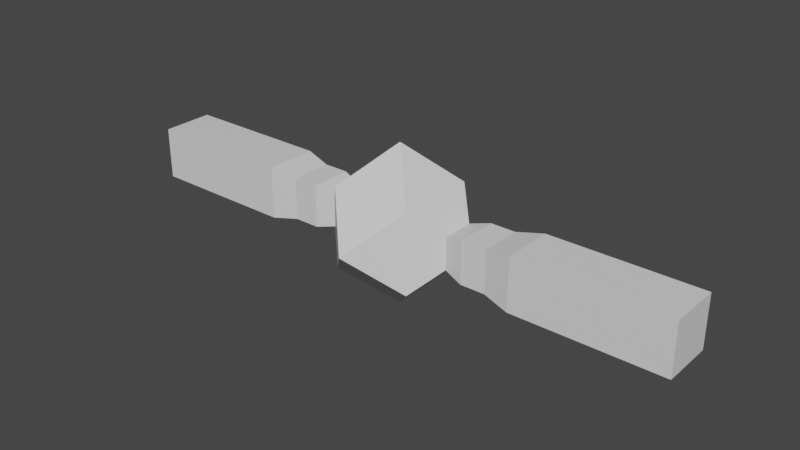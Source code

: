 # Source: P1.blend  (saved by Blender 2.80.75; exported with 4.5.12 LTS)
import bpy
from mathutils import Matrix  # noqa: F401  (used for matrix-valued properties, if any)

bpy.ops.wm.read_factory_settings(use_empty=True)
scene = bpy.context.scene
scene.name = 'Scene'

# ---- collections
col_collection = bpy.data.collections.new('Collection'); scene.collection.children.link(col_collection)

# ---- materials (node trees are filled in below, after node groups)
mat_material = bpy.data.materials.new('Material')
mat_material.alpha_threshold = 0.0
mat_material.use_transparent_shadow = False
mat_material.line_color = (0.0, 0.0, 0.0, 1.0)

# ---- material node trees
mat_material.use_nodes = True; mat_material.node_tree.nodes.clear()
_N = mat_material.node_tree.nodes; _L = mat_material.node_tree.links
n0 = _N.new('ShaderNodeOutputMaterial'); n0.name = 'Material Output'; n0.location = (300, 300)
n1 = _N.new('ShaderNodeBsdfPrincipled'); n1.name = 'Principled BSDF'; n1.location = (10, 300)
n1.distribution = 'GGX'
n1.subsurface_method = 'BURLEY'
n1.inputs[2].default_value = 0.4
n1.inputs[3].default_value = 1.45
n1.inputs[27].default_value = (0.0, 0.0, 0.0, 1.0)
n1.inputs[28].default_value = 1.0
_L.new(n1.outputs[0], n0.inputs[0])
n0.is_active_output = True

# ---- world
world_world = bpy.data.worlds.new('World'); scene.world = world_world
world_world.use_nodes = True; world_world.node_tree.nodes.clear()
_N = world_world.node_tree.nodes; _L = world_world.node_tree.links
n0 = _N.new('ShaderNodeOutputWorld'); n0.name = 'World Output'; n0.location = (300, 300)
n1 = _N.new('ShaderNodeBackground'); n1.name = 'Background'; n1.location = (10, 300)
n1.inputs[0].default_value = (0.05088, 0.05088, 0.05088, 1.0)
_L.new(n1.outputs[0], n0.inputs[0])
n0.is_active_output = True
world_world.color = (0.05088, 0.05088, 0.05088)
world_world.use_sun_shadow = False
world_world.sun_shadow_jitter_overblur = 0.0

# ---- meshes
me_cube = bpy.data.meshes.new('Cube')
me_cube.from_pydata([(1.0, 1.0, 1.0), (1.0, 1.0, -1.0), (1.0, -1.0, 1.0), (1.0, -1.0, -1.0), (-1.0, 1.0, 1.0), (-1.0, 1.0, -1.0), (-1.0, -1.0, 1.0), (-1.0, -1.0, -1.0), (1.6, 0.4, 0.4), (1.6, 0.4, -0.4), (1.6, -0.4, 0.4), (1.6, -0.4, -0.4), (-1.6, 0.4, 0.4), (-1.6, 0.4, -0.4), (-1.6, -0.4, 0.4), (-1.6, -0.4, -0.4), (2.704, 0.52, 0.52), (2.704, 0.52, -0.52), (2.704, -0.52, 0.52), (2.704, -0.52, -0.52), (-2.08, -0.52, -0.52), (-2.08, -0.52, 0.52), (-2.08, 0.52, -0.52), (-2.08, 0.52, 0.52), (-2.704, 0.52, 0.52), (-2.704, 0.52, -0.52), (-2.704, -0.52, 0.52), (-2.704, -0.52, -0.52), (2.08, -0.52, -0.52), (2.08, -0.52, 0.52), (2.08, 0.52, -0.52), (2.08, 0.52, 0.52), (0.0, 0.0, -2.0), (0.0, 0.0, 2.0), (0.0, 2.0, 0.0), (0.0, -2.0, 0.0), (3.36, 0.6461, 0.6461), (3.36, 0.6461, -0.6461), (3.36, -0.6461, 0.6461), (3.36, -0.6461, -0.6461), (-3.36, 0.6461, 0.6461), (-3.36, 0.6461, -0.6461), (-3.36, -0.6461, 0.6461), (-3.36, -0.6461, -0.6461), (7.055, 0.6461, 0.6461), (7.055, 0.6461, -0.6461), (7.055, -0.6461, 0.6461), (7.055, -0.6461, -0.6461), (-7.055, 0.6461, 0.6461), (-7.055, 0.6461, -0.6461), (-7.055, -0.6461, 0.6461), (-7.055, -0.6461, -0.6461), (7.055, 0.0, 0.0), (-7.055, 0.0, 0.0)], [], [(2, 0, 33), (6, 7, 35), (1, 0, 8, 9), (4, 6, 33), (2, 3, 11, 10), (5, 4, 34), (3, 1, 9, 11), (5, 7, 15, 13), (6, 4, 12, 14), (0, 2, 10, 8), (4, 5, 13, 12), (7, 6, 14, 15), (9, 8, 31, 30), (20, 21, 26, 27), (28, 30, 17, 19), (22, 20, 27, 25), (21, 23, 24, 26), (10, 11, 28, 29), (8, 10, 29, 31), (11, 9, 30, 28), (13, 15, 20, 22), (15, 14, 21, 20), (12, 13, 22, 23), (14, 12, 23, 21), (31, 29, 18, 16), (23, 22, 25, 24), (29, 28, 19, 18), (30, 31, 16, 17), (5, 1, 32), (0, 4, 33), (3, 7, 32), (6, 2, 33), (1, 3, 32), (7, 5, 32), (1, 5, 34), (4, 0, 34), (7, 3, 35), (2, 6, 35), (3, 2, 35), (0, 1, 34), (18, 19, 39, 38), (27, 26, 42, 43), (26, 24, 40, 42), (17, 16, 36, 37), (24, 25, 41, 40), (25, 27, 43, 41), (19, 17, 37, 39), (16, 18, 38, 36), (38, 39, 47, 46), (37, 36, 44, 45), (42, 40, 48, 50), (40, 41, 49, 48), (43, 42, 50, 51), (41, 43, 51, 49), (39, 37, 45, 47), (36, 38, 46, 44), (47, 45, 52), (44, 46, 52), (46, 47, 52), (45, 44, 52), (50, 48, 53), (48, 49, 53), (51, 50, 53), (49, 51, 53)])
_uv = me_cube.uv_layers.new(name='UVMap')
_uv.uv.foreach_set('vector', [0.4881, 0.5603, 0.3712, 0.5388, 0.421, 0.4887, 7.261e-05, 0.4418, 0.1167, 0.4632, 0.06705, 0.5133, 0.2439, 0.579, 0.3712, 0.5388, 0.3692, 0.61, 0.3079, 0.6298, 0.3607, 0.4443, 0.4881, 0.4041, 0.421, 0.4887, 6.985e-05, 0.5976, 0.1272, 0.5575, 0.1251, 0.6285, 0.06409, 0.6483, 0.2439, 0.423, 0.3607, 0.4443, 0.311, 0.4945, 0.1272, 0.5575, 0.2439, 0.579, 0.196, 0.6271, 0.1251, 0.6285, 0.2439, 0.423, 0.1167, 0.4632, 0.1187, 0.3921, 0.1798, 0.3723, 0.4881, 0.4041, 0.3607, 0.4443, 0.3627, 0.3732, 0.4239, 0.3533, 0.3712, 0.5388, 0.4881, 0.5603, 0.4402, 0.6085, 0.3692, 0.61, 0.3607, 0.4443, 0.2439, 0.423, 0.2917, 0.3747, 0.3627, 0.3732, 0.1167, 0.4632, 7.261e-05, 0.4418, 0.04784, 0.3936, 0.1187, 0.3921, 0.3079, 0.6298, 0.3692, 0.61, 0.3731, 0.6524, 0.3053, 0.6586, 0.1148, 0.3499, 0.03673, 0.3561, 0.03341, 0.3133, 0.1102, 0.305, 0.129, 0.6708, 0.2071, 0.6646, 0.2104, 0.7075, 0.1335, 0.7157, 0.1823, 0.3436, 0.1148, 0.3499, 0.1102, 0.305, 0.1797, 0.3016, 0.4266, 0.3245, 0.3588, 0.3308, 0.3543, 0.2857, 0.424, 0.2824, 0.06409, 0.6483, 0.1251, 0.6285, 0.129, 0.6708, 0.06149, 0.677, 0.3692, 0.61, 0.4402, 0.6085, 0.4514, 0.6462, 0.3731, 0.6524, 0.1251, 0.6285, 0.196, 0.6271, 0.2071, 0.6646, 0.129, 0.6708, 0.1798, 0.3723, 0.1187, 0.3921, 0.1148, 0.3499, 0.1823, 0.3436, 0.1187, 0.3921, 0.04784, 0.3936, 0.03673, 0.3561, 0.1148, 0.3499, 0.3627, 0.3732, 0.2917, 0.3747, 0.2805, 0.337, 0.3588, 0.3308, 0.4239, 0.3533, 0.3627, 0.3732, 0.3588, 0.3308, 0.4266, 0.3245, 0.3731, 0.6524, 0.4514, 0.6462, 0.4547, 0.6892, 0.3776, 0.6974, 0.3588, 0.3308, 0.2805, 0.337, 0.2771, 0.294, 0.3543, 0.2857, 0.06149, 0.677, 0.129, 0.6708, 0.1335, 0.7157, 0.06407, 0.719, 0.3053, 0.6586, 0.3731, 0.6524, 0.3776, 0.6974, 0.3078, 0.7007, 0.2439, 0.423, 0.2439, 0.579, 0.1769, 0.5074, 0.3712, 0.5388, 0.3607, 0.4443, 0.421, 0.4887, 0.1272, 0.5575, 0.1167, 0.4632, 0.1769, 0.5074, 0.4881, 0.4041, 0.4881, 0.5603, 0.421, 0.4887, 0.2439, 0.579, 0.1272, 0.5575, 0.1769, 0.5074, 0.1167, 0.4632, 0.2439, 0.423, 0.1769, 0.5074, 0.2439, 0.579, 0.2439, 0.423, 0.311, 0.4945, 0.3607, 0.4443, 0.3712, 0.5388, 0.311, 0.4945, 0.1167, 0.4632, 0.1272, 0.5575, 0.06705, 0.5133, 6.985e-05, 0.5976, 7.261e-05, 0.4418, 0.06705, 0.5133, 0.1272, 0.5575, 6.985e-05, 0.5976, 0.06705, 0.5133, 0.3712, 0.5388, 0.2439, 0.579, 0.311, 0.4945, 0.06407, 0.719, 0.1335, 0.7157, 0.1347, 0.7609, 0.05686, 0.7605, 0.1102, 0.305, 0.03341, 0.3133, 0.01933, 0.2648, 0.1091, 0.2598, 0.424, 0.2824, 0.3543, 0.2857, 0.3531, 0.2403, 0.4312, 0.2407, 0.3078, 0.7007, 0.3776, 0.6974, 0.3787, 0.7428, 0.3006, 0.7425, 0.3543, 0.2857, 0.2771, 0.294, 0.2629, 0.2453, 0.3531, 0.2403, 0.1797, 0.3016, 0.1102, 0.305, 0.1091, 0.2598, 0.1869, 0.2601, 0.1335, 0.7157, 0.2104, 0.7075, 0.2244, 0.7559, 0.1347, 0.7609, 0.3776, 0.6974, 0.4547, 0.6892, 0.4689, 0.7379, 0.3787, 0.7428, 0.05686, 0.7605, 0.1347, 0.7609, 0.1455, 0.9482, 0.07498, 0.9808, 0.3006, 0.7425, 0.3787, 0.7428, 0.3897, 0.9311, 0.3188, 0.9639, 0.4312, 0.2407, 0.3531, 0.2403, 0.3421, 0.05207, 0.4129, 0.01926, 0.3531, 0.2403, 0.2629, 0.2453, 0.2765, 0.01657, 0.3421, 0.05207, 0.1091, 0.2598, 0.01933, 0.2648, 0.03276, 0.03723, 0.09801, 0.0725, 0.1869, 0.2601, 0.1091, 0.2598, 0.09801, 0.0725, 0.1685, 0.03981, 0.1347, 0.7609, 0.2244, 0.7559, 0.2107, 0.9835, 0.1455, 0.9482, 0.3787, 0.7428, 0.4689, 0.7379, 0.4553, 0.9666, 0.3897, 0.9311, 0.1455, 0.9482, 0.2107, 0.9835, 0.1441, 0.9999, 0.3897, 0.9311, 0.4553, 0.9666, 0.3883, 0.9831, 0.07498, 0.9808, 0.1455, 0.9482, 0.1441, 0.9999, 0.3188, 0.9639, 0.3897, 0.9311, 0.3883, 0.9831, 0.4129, 0.01926, 0.3421, 0.05207, 0.3434, 6.985e-05, 0.3421, 0.05207, 0.2765, 0.01657, 0.3434, 6.985e-05, 0.09801, 0.0725, 0.03276, 0.03723, 0.09935, 0.02077, 0.1685, 0.03981, 0.09801, 0.0725, 0.09935, 0.02077])
me_cube.materials.append(mat_material)
me_cube.use_remesh_preserve_volume = False
me_cube.use_remesh_preserve_attributes = False
me_cube.use_mirror_vertex_groups = False
me_cube.update()

# ---- objects
ob_cube = bpy.data.objects.new('Cube', me_cube)

# ---- transforms, parenting, visibility, modifiers, constraints
ob_cube.location = (0.0, 0.0, 0.0)
ob_cube.lock_rotations_4d = False
ob_cube.empty_display_type = 'ARROWS'
ob_cube.lineart.crease_threshold = 0.0

# ---- collection membership
col_collection.objects.link(ob_cube)

# ---- scene / render settings (as saved in the file)
scene.frame_start = 1; scene.frame_end = 250; scene.frame_set(1)
scene.render.engine = 'BLENDER_EEVEE_NEXT'
scene.cycles.use_denoising = False
scene.cycles.samples = 128
scene.cycles.sampling_pattern = 'TABULATED_SOBOL'
scene.cycles.use_adaptive_sampling = False
scene.cycles.use_light_tree = False
scene.view_settings.view_transform = 'Filmic'
bpy.context.view_layer.update()

# ---- added for rendering (the .blend has no active camera and no usable light): camera, sun
cam_auto = bpy.data.cameras.new('AutoCamera')
cam_auto.lens = 50.0
cam_auto.sensor_width = 36.0
cam_auto.clip_end = 1000.0
ob_auto_camera = bpy.data.objects.new('AutoCamera', cam_auto)
scene.collection.objects.link(ob_auto_camera)
ob_auto_camera.location = (14.0658, -16.8789, 11.2526)
ob_auto_camera.rotation_euler = (1.09748, -7.21219e-08, 0.694738)
scene.camera = ob_auto_camera
light_auto_sun = bpy.data.lights.new('AutoSun', 'SUN')
light_auto_sun.energy = 3.0
light_auto_sun.angle = 0.0523599
ob_auto_sun = bpy.data.objects.new('AutoSun', light_auto_sun)
scene.collection.objects.link(ob_auto_sun)
ob_auto_sun.rotation_euler = (0.872665, 0.174533, 0.523599)
bpy.context.view_layer.update()
